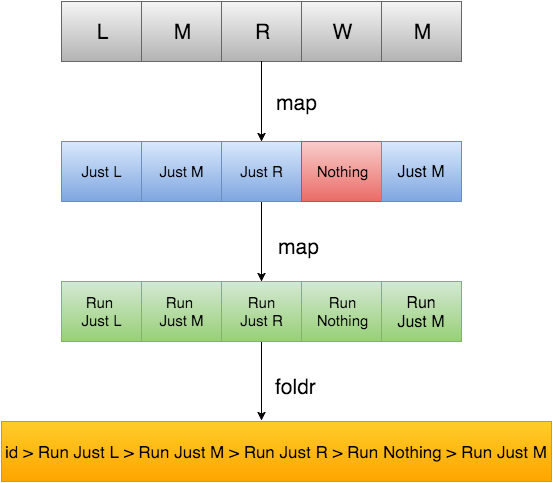

The diagram above was exported from draw.io. Its source (the exported page's mxGraphModel, read from the mxfile embedded in the PNG):
<mxGraphModel dx="1114" dy="715" grid="1" gridSize="10" guides="1" tooltips="1" connect="1" arrows="1" fold="1" page="1" pageScale="1" pageWidth="826" pageHeight="1169" background="#ffffff" math="0">
  <root>
    <mxCell id="0" />
    <mxCell id="1" parent="0" />
    <mxCell id="50c6872481dd729-6" value="" style="group;plain-gray" vertex="1" connectable="0" parent="1">
      <mxGeometry x="190" y="60" width="400" height="60" as="geometry" />
    </mxCell>
    <mxCell id="50c6872481dd729-1" value="L" style="whiteSpace=wrap;html=1;fontSize=21;plain-gray" vertex="1" parent="50c6872481dd729-6">
      <mxGeometry width="80" height="60" as="geometry" />
    </mxCell>
    <mxCell id="50c6872481dd729-2" value="M" style="whiteSpace=wrap;html=1;fontSize=21;plain-gray" vertex="1" parent="50c6872481dd729-6">
      <mxGeometry x="80" width="80" height="60" as="geometry" />
    </mxCell>
    <mxCell id="50c6872481dd729-3" value="R" style="whiteSpace=wrap;html=1;fontSize=21;plain-gray" vertex="1" parent="50c6872481dd729-6">
      <mxGeometry x="160" width="80" height="60" as="geometry" />
    </mxCell>
    <mxCell id="50c6872481dd729-4" value="W" style="whiteSpace=wrap;html=1;fontSize=21;plain-gray" vertex="1" parent="50c6872481dd729-6">
      <mxGeometry x="240" width="80" height="60" as="geometry" />
    </mxCell>
    <mxCell id="50c6872481dd729-5" value="M" style="whiteSpace=wrap;html=1;fontSize=21;plain-gray" vertex="1" parent="50c6872481dd729-6">
      <mxGeometry x="320" width="80" height="60" as="geometry" />
    </mxCell>
    <mxCell id="50c6872481dd729-8" value="Just L" style="whiteSpace=wrap;html=1;fontSize=15;plain-blue" vertex="1" parent="1">
      <mxGeometry x="190" y="200" width="80" height="60" as="geometry" />
    </mxCell>
    <mxCell id="50c6872481dd729-9" value="Just M" style="whiteSpace=wrap;html=1;fontSize=15;plain-blue" vertex="1" parent="1">
      <mxGeometry x="270" y="200" width="80" height="60" as="geometry" />
    </mxCell>
    <mxCell id="50c6872481dd729-21" style="edgeStyle=orthogonalEdgeStyle;rounded=0;html=1;exitX=0.5;exitY=1;entryX=0.5;entryY=0;jettySize=auto;orthogonalLoop=1;fontSize=17;" edge="1" parent="1" source="50c6872481dd729-10" target="50c6872481dd729-15">
      <mxGeometry relative="1" as="geometry" />
    </mxCell>
    <mxCell id="50c6872481dd729-10" value="Just R" style="whiteSpace=wrap;html=1;fontSize=15;plain-blue" vertex="1" parent="1">
      <mxGeometry x="350" y="200" width="80" height="60" as="geometry" />
    </mxCell>
    <mxCell id="50c6872481dd729-11" value="Nothing" style="whiteSpace=wrap;html=1;fontSize=15;plain-red" vertex="1" parent="1">
      <mxGeometry x="430" y="200" width="80" height="60" as="geometry" />
    </mxCell>
    <mxCell id="50c6872481dd729-12" value="Just M" style="whiteSpace=wrap;html=1;fontSize=16;plain-blue" vertex="1" parent="1">
      <mxGeometry x="510" y="200" width="80" height="60" as="geometry" />
    </mxCell>
    <mxCell id="50c6872481dd729-13" value="Run&amp;nbsp;&lt;div&gt;Just L&lt;/div&gt;" style="whiteSpace=wrap;html=1;fontSize=15;plain-green" vertex="1" parent="1">
      <mxGeometry x="190" y="340" width="80" height="60" as="geometry" />
    </mxCell>
    <mxCell id="50c6872481dd729-14" value="Run&amp;nbsp;&lt;div&gt;Just M&lt;/div&gt;" style="whiteSpace=wrap;html=1;fontSize=15;plain-green" vertex="1" parent="1">
      <mxGeometry x="270" y="340" width="80" height="60" as="geometry" />
    </mxCell>
    <mxCell id="50c6872481dd729-22" style="edgeStyle=orthogonalEdgeStyle;rounded=0;html=1;exitX=0.5;exitY=1;entryX=0.472;entryY=-0.015;entryPerimeter=0;jettySize=auto;orthogonalLoop=1;fontSize=17;" edge="1" parent="1" source="50c6872481dd729-15" target="50c6872481dd729-19">
      <mxGeometry relative="1" as="geometry" />
    </mxCell>
    <mxCell id="50c6872481dd729-15" value="Run&lt;div&gt;Just R&lt;/div&gt;" style="whiteSpace=wrap;html=1;fontSize=15;plain-green" vertex="1" parent="1">
      <mxGeometry x="350" y="340" width="80" height="60" as="geometry" />
    </mxCell>
    <mxCell id="50c6872481dd729-16" value="Run&lt;div&gt;Nothing&lt;/div&gt;" style="whiteSpace=wrap;html=1;fontSize=15;plain-green" vertex="1" parent="1">
      <mxGeometry x="430" y="340" width="80" height="60" as="geometry" />
    </mxCell>
    <mxCell id="50c6872481dd729-17" value="&lt;div&gt;Run&lt;/div&gt;Just M" style="whiteSpace=wrap;html=1;fontSize=16;plain-green" vertex="1" parent="1">
      <mxGeometry x="510" y="340" width="80" height="60" as="geometry" />
    </mxCell>
    <mxCell id="50c6872481dd729-19" value="&lt;font style=&quot;font-size: 17px;&quot;&gt;id &amp;gt; Run Just L &amp;gt; Run Just M &amp;gt; Run Just R &amp;gt; Run Nothing &amp;gt; Run Just M&lt;/font&gt;" style="whiteSpace=wrap;html=1;fontSize=17;fontStyle=0;plain-orange" vertex="1" parent="1">
      <mxGeometry x="130" y="480" width="550" height="60" as="geometry" />
    </mxCell>
    <mxCell id="50c6872481dd729-20" style="edgeStyle=orthogonalEdgeStyle;rounded=0;html=1;entryX=0.5;entryY=0;jettySize=auto;orthogonalLoop=1;fontSize=17;" edge="1" parent="1" source="50c6872481dd729-3" target="50c6872481dd729-10">
      <mxGeometry relative="1" as="geometry" />
    </mxCell>
    <mxCell id="50c6872481dd729-23" value="map" style="text;html=1;resizable=0;points=[];;align=center;verticalAlign=middle;labelBackgroundColor=#ffffff;fontSize=21;" vertex="1" connectable="0" parent="50c6872481dd729-20">
      <mxGeometry x="0.0278" y="-2" relative="1" as="geometry">
        <mxPoint x="37" y="-1" as="offset" />
      </mxGeometry>
    </mxCell>
    <mxCell id="50c6872481dd729-24" value="map" style="text;html=1;resizable=0;points=[];autosize=1;align=left;verticalAlign=top;spacingTop=-4;fontSize=21;" vertex="1" parent="1">
      <mxGeometry x="405" y="291" width="50" height="20" as="geometry" />
    </mxCell>
    <mxCell id="50c6872481dd729-25" value="foldr" style="text;html=1;resizable=0;points=[];autosize=1;align=left;verticalAlign=top;spacingTop=-4;fontSize=21;" vertex="1" parent="1">
      <mxGeometry x="402" y="431" width="50" height="20" as="geometry" />
    </mxCell>
  </root>
</mxGraphModel>